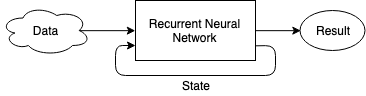

The diagram above was exported from draw.io. Its source (the exported page's mxGraphModel, read from the mxfile embedded in the PNG):
<mxGraphModel dx="1814" dy="1720" grid="1" gridSize="10" guides="1" tooltips="1" connect="1" arrows="1" fold="1" page="1" pageScale="1" pageWidth="850" pageHeight="1100" math="0" shadow="0">
  <root>
    <mxCell id="0" />
    <mxCell id="1" parent="0" />
    <mxCell id="2" value="Data" style="ellipse;shape=cloud;whiteSpace=wrap;html=1;" vertex="1" parent="1">
      <mxGeometry x="-275" y="2310" width="90" height="50" as="geometry" />
    </mxCell>
    <mxCell id="3" value="Recurrent Neural Network" style="rounded=0;whiteSpace=wrap;html=1;" vertex="1" parent="1">
      <mxGeometry x="-140" y="2305" width="120" height="60" as="geometry" />
    </mxCell>
    <mxCell id="4" value="Result" style="ellipse;whiteSpace=wrap;html=1;" vertex="1" parent="1">
      <mxGeometry x="25" y="2315" width="65" height="40" as="geometry" />
    </mxCell>
    <mxCell id="5" value="" style="endArrow=classic;html=1;entryX=0;entryY=0.5;entryDx=0;entryDy=0;exitX=0.875;exitY=0.5;exitDx=0;exitDy=0;exitPerimeter=0;" edge="1" source="2" target="3" parent="1">
      <mxGeometry width="50" height="50" relative="1" as="geometry">
        <mxPoint x="-350" y="2440" as="sourcePoint" />
        <mxPoint x="-300" y="2390" as="targetPoint" />
      </mxGeometry>
    </mxCell>
    <mxCell id="6" value="" style="endArrow=classic;html=1;entryX=0;entryY=0.5;entryDx=0;entryDy=0;exitX=1;exitY=0.5;exitDx=0;exitDy=0;" edge="1" source="3" target="4" parent="1">
      <mxGeometry width="50" height="50" relative="1" as="geometry">
        <mxPoint x="-186.0689655172414" y="2345.1724137931037" as="sourcePoint" />
        <mxPoint x="-130.20689655172418" y="2345.1724137931037" as="targetPoint" />
      </mxGeometry>
    </mxCell>
    <mxCell id="7" value="" style="endArrow=classic;html=1;exitX=1;exitY=0.75;exitDx=0;exitDy=0;" edge="1" source="3" parent="1">
      <mxGeometry width="50" height="50" relative="1" as="geometry">
        <mxPoint x="-350" y="2440" as="sourcePoint" />
        <mxPoint x="-140.00000000000023" y="2350" as="targetPoint" />
        <Array as="points">
          <mxPoint y="2350" />
          <mxPoint y="2380" />
          <mxPoint x="-160" y="2380" />
          <mxPoint x="-160" y="2350" />
        </Array>
      </mxGeometry>
    </mxCell>
    <mxCell id="8" value="State" style="text;html=1;strokeColor=none;fillColor=none;align=center;verticalAlign=middle;whiteSpace=wrap;rounded=0;" vertex="1" parent="1">
      <mxGeometry x="-100" y="2380" width="40" height="20" as="geometry" />
    </mxCell>
  </root>
</mxGraphModel>